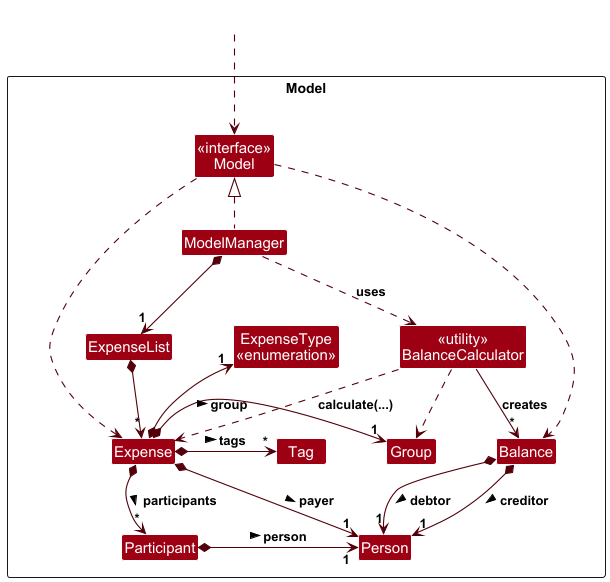

The diagram above was rendered by PlantUML. Its source (embedded in the PNG):
@startuml
!include style.puml
skinparam arrowThickness 1.1
skinparam arrowColor MODEL_COLOR_4
skinparam classBackgroundColor MODEL_COLOR
skinparam nodesep 60
skinparam ranksep 50

package Model as ModelPackage <<Rectangle>> {
    Class "<<interface>>\nModel" as Model
    Class ModelManager
    Class ExpenseList
    Class "<<utility>>\nBalanceCalculator" as BalanceCalculator
    Class Expense
    Class Balance
    Class Group
    Class Person
    Class Participant
    Class Tag
    Class "ExpenseType\n<<enumeration>>" as ExpenseType
}

Class HiddenOutside #FFFFFF
HiddenOutside ..> Model

ModelManager .up.|> Model
ModelManager *-down-> "1" ExpenseList
ModelManager .right.> BalanceCalculator : uses

ExpenseList *-down-> "*" Expense

Expense *-up-> "1" ExpenseType
Expense *-left-> "1" Group : group >
Expense *-right-> "*" Tag : tags >
Expense *-down-> "*" Participant : participants >
Expense *-down-> "1" Person : payer >

Participant *-right-> "1" Person : person >

BalanceCalculator .down.> Expense : calculate(...)
BalanceCalculator .down.> Group
BalanceCalculator -down-> "*" Balance : creates

Balance *--> "1" Person : debtor >
Balance *--> "1" Person : creditor >

Model .down.> Expense
Model .down.> Balance

ExpenseList -[hidden]right- BalanceCalculator
@enduml